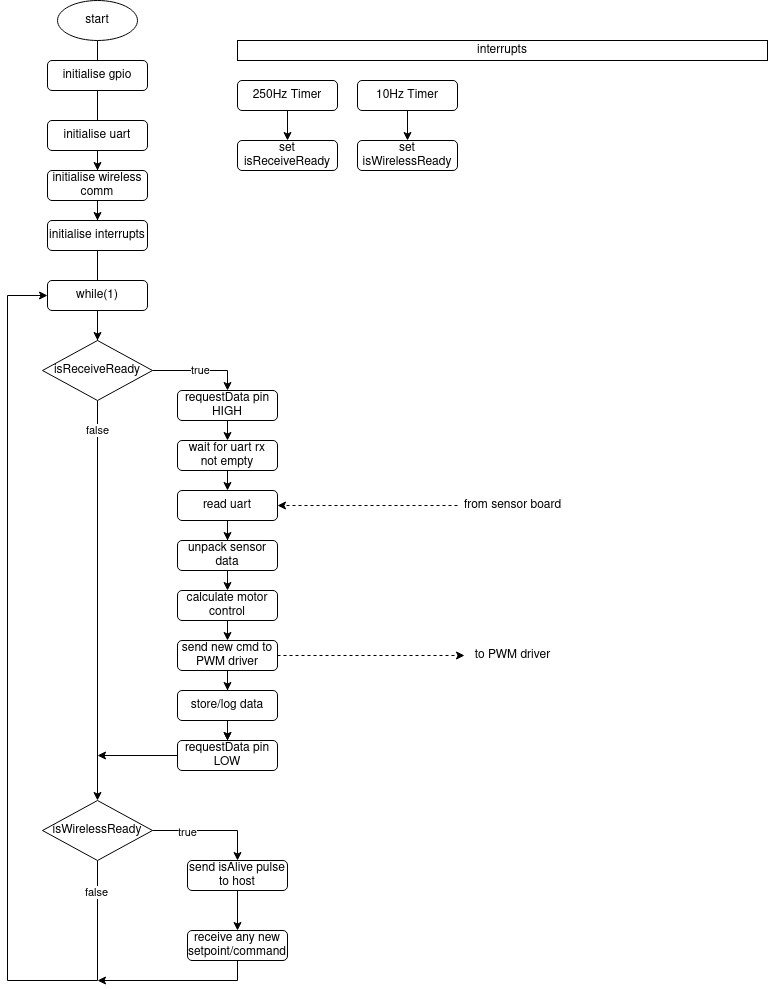

The diagram above was exported from draw.io. Its source (the exported page's mxGraphModel, read from the mxfile embedded in the PNG):
<mxGraphModel dx="1422" dy="776" grid="1" gridSize="10" guides="1" tooltips="1" connect="1" arrows="1" fold="1" page="1" pageScale="1" pageWidth="827" pageHeight="1169" background="#FFFFFF" math="0" shadow="0">
  <root>
    <mxCell id="WIyWlLk6GJQsqaUBKTNV-0" />
    <mxCell id="WIyWlLk6GJQsqaUBKTNV-1" parent="WIyWlLk6GJQsqaUBKTNV-0" />
    <mxCell id="EEib3g5kFs_j64VnUG_m-0" value="" style="edgeStyle=orthogonalEdgeStyle;rounded=0;orthogonalLoop=1;jettySize=auto;html=1;" parent="WIyWlLk6GJQsqaUBKTNV-1" source="EEib3g5kFs_j64VnUG_m-1" target="EEib3g5kFs_j64VnUG_m-5" edge="1">
      <mxGeometry relative="1" as="geometry" />
    </mxCell>
    <mxCell id="EEib3g5kFs_j64VnUG_m-1" value="start" style="ellipse;whiteSpace=wrap;html=1;" parent="WIyWlLk6GJQsqaUBKTNV-1" vertex="1">
      <mxGeometry x="80" y="20" width="80" height="40" as="geometry" />
    </mxCell>
    <mxCell id="EEib3g5kFs_j64VnUG_m-2" value="" style="edgeStyle=orthogonalEdgeStyle;rounded=0;orthogonalLoop=1;jettySize=auto;html=1;" parent="WIyWlLk6GJQsqaUBKTNV-1" source="EEib3g5kFs_j64VnUG_m-3" target="EEib3g5kFs_j64VnUG_m-7" edge="1">
      <mxGeometry relative="1" as="geometry" />
    </mxCell>
    <mxCell id="EEib3g5kFs_j64VnUG_m-3" value="&lt;div&gt;initialise uart&lt;br&gt;&lt;/div&gt;" style="rounded=1;whiteSpace=wrap;html=1;" parent="WIyWlLk6GJQsqaUBKTNV-1" vertex="1">
      <mxGeometry x="70" y="140" width="100" height="30" as="geometry" />
    </mxCell>
    <mxCell id="EEib3g5kFs_j64VnUG_m-4" value="" style="edgeStyle=orthogonalEdgeStyle;rounded=0;orthogonalLoop=1;jettySize=auto;html=1;" parent="WIyWlLk6GJQsqaUBKTNV-1" source="EEib3g5kFs_j64VnUG_m-5" edge="1">
      <mxGeometry relative="1" as="geometry">
        <mxPoint x="120" y="390" as="targetPoint" />
      </mxGeometry>
    </mxCell>
    <mxCell id="EEib3g5kFs_j64VnUG_m-5" value="&lt;div&gt;initialise wireless comm&lt;br&gt;&lt;/div&gt;" style="rounded=1;whiteSpace=wrap;html=1;" parent="WIyWlLk6GJQsqaUBKTNV-1" vertex="1">
      <mxGeometry x="70" y="190" width="100" height="30" as="geometry" />
    </mxCell>
    <mxCell id="EEib3g5kFs_j64VnUG_m-7" value="&lt;div&gt;initialise interrupts&lt;br&gt;&lt;/div&gt;" style="rounded=1;whiteSpace=wrap;html=1;" parent="WIyWlLk6GJQsqaUBKTNV-1" vertex="1">
      <mxGeometry x="70" y="240" width="100" height="30" as="geometry" />
    </mxCell>
    <mxCell id="EEib3g5kFs_j64VnUG_m-10" value="" style="edgeStyle=orthogonalEdgeStyle;rounded=0;orthogonalLoop=1;jettySize=auto;html=1;" parent="WIyWlLk6GJQsqaUBKTNV-1" edge="1">
      <mxGeometry relative="1" as="geometry">
        <mxPoint x="120" y="280" as="sourcePoint" />
        <mxPoint x="120" y="360" as="targetPoint" />
      </mxGeometry>
    </mxCell>
    <mxCell id="EEib3g5kFs_j64VnUG_m-13" value="while(1)" style="rounded=1;whiteSpace=wrap;html=1;" parent="WIyWlLk6GJQsqaUBKTNV-1" vertex="1">
      <mxGeometry x="70" y="300" width="100" height="30" as="geometry" />
    </mxCell>
    <mxCell id="EEib3g5kFs_j64VnUG_m-30" value="initialise gpio" style="rounded=1;whiteSpace=wrap;html=1;" parent="WIyWlLk6GJQsqaUBKTNV-1" vertex="1">
      <mxGeometry x="70" y="80" width="100" height="30" as="geometry" />
    </mxCell>
    <mxCell id="EEib3g5kFs_j64VnUG_m-50" value="true" style="edgeStyle=orthogonalEdgeStyle;rounded=0;orthogonalLoop=1;jettySize=auto;html=1;exitX=1;exitY=0.5;exitDx=0;exitDy=0;entryX=0.5;entryY=0;entryDx=0;entryDy=0;" parent="WIyWlLk6GJQsqaUBKTNV-1" source="EEib3g5kFs_j64VnUG_m-33" target="EEib3g5kFs_j64VnUG_m-34" edge="1">
      <mxGeometry relative="1" as="geometry" />
    </mxCell>
    <mxCell id="EEib3g5kFs_j64VnUG_m-51" value="false" style="edgeStyle=orthogonalEdgeStyle;rounded=0;orthogonalLoop=1;jettySize=auto;html=1;entryX=0.5;entryY=0;entryDx=0;entryDy=0;" parent="WIyWlLk6GJQsqaUBKTNV-1" source="EEib3g5kFs_j64VnUG_m-33" target="EEib3g5kFs_j64VnUG_m-49" edge="1">
      <mxGeometry x="-0.85" relative="1" as="geometry">
        <mxPoint as="offset" />
      </mxGeometry>
    </mxCell>
    <mxCell id="EEib3g5kFs_j64VnUG_m-33" value="isReceiveReady" style="rhombus;whiteSpace=wrap;html=1;" parent="WIyWlLk6GJQsqaUBKTNV-1" vertex="1">
      <mxGeometry x="65" y="360" width="110" height="60" as="geometry" />
    </mxCell>
    <mxCell id="EEib3g5kFs_j64VnUG_m-43" style="edgeStyle=orthogonalEdgeStyle;rounded=0;orthogonalLoop=1;jettySize=auto;html=1;exitX=0.5;exitY=1;exitDx=0;exitDy=0;entryX=0.5;entryY=0;entryDx=0;entryDy=0;" parent="WIyWlLk6GJQsqaUBKTNV-1" source="EEib3g5kFs_j64VnUG_m-34" target="EEib3g5kFs_j64VnUG_m-35" edge="1">
      <mxGeometry relative="1" as="geometry" />
    </mxCell>
    <mxCell id="EEib3g5kFs_j64VnUG_m-34" value="requestData pin&lt;br&gt;HIGH" style="rounded=1;whiteSpace=wrap;html=1;" parent="WIyWlLk6GJQsqaUBKTNV-1" vertex="1">
      <mxGeometry x="200" y="410" width="100" height="30" as="geometry" />
    </mxCell>
    <mxCell id="EEib3g5kFs_j64VnUG_m-44" style="edgeStyle=orthogonalEdgeStyle;rounded=0;orthogonalLoop=1;jettySize=auto;html=1;exitX=0.5;exitY=1;exitDx=0;exitDy=0;entryX=0.5;entryY=0;entryDx=0;entryDy=0;" parent="WIyWlLk6GJQsqaUBKTNV-1" source="EEib3g5kFs_j64VnUG_m-35" target="EEib3g5kFs_j64VnUG_m-36" edge="1">
      <mxGeometry relative="1" as="geometry" />
    </mxCell>
    <mxCell id="EEib3g5kFs_j64VnUG_m-35" value="wait for uart rx&lt;br&gt;not empty" style="rounded=1;whiteSpace=wrap;html=1;" parent="WIyWlLk6GJQsqaUBKTNV-1" vertex="1">
      <mxGeometry x="200" y="460" width="100" height="30" as="geometry" />
    </mxCell>
    <mxCell id="EEib3g5kFs_j64VnUG_m-45" style="edgeStyle=orthogonalEdgeStyle;rounded=0;orthogonalLoop=1;jettySize=auto;html=1;exitX=0.5;exitY=1;exitDx=0;exitDy=0;" parent="WIyWlLk6GJQsqaUBKTNV-1" source="EEib3g5kFs_j64VnUG_m-36" target="EEib3g5kFs_j64VnUG_m-37" edge="1">
      <mxGeometry relative="1" as="geometry" />
    </mxCell>
    <mxCell id="BOw50mTlehvGRINBkyUE-4" style="edgeStyle=orthogonalEdgeStyle;rounded=0;orthogonalLoop=1;jettySize=auto;html=1;dashed=1;" edge="1" parent="WIyWlLk6GJQsqaUBKTNV-1" source="BOw50mTlehvGRINBkyUE-5" target="EEib3g5kFs_j64VnUG_m-36">
      <mxGeometry relative="1" as="geometry">
        <mxPoint x="460" y="525" as="sourcePoint" />
      </mxGeometry>
    </mxCell>
    <mxCell id="EEib3g5kFs_j64VnUG_m-36" value="read uart" style="rounded=1;whiteSpace=wrap;html=1;" parent="WIyWlLk6GJQsqaUBKTNV-1" vertex="1">
      <mxGeometry x="200" y="510" width="100" height="30" as="geometry" />
    </mxCell>
    <mxCell id="EEib3g5kFs_j64VnUG_m-46" style="edgeStyle=orthogonalEdgeStyle;rounded=0;orthogonalLoop=1;jettySize=auto;html=1;exitX=0.5;exitY=1;exitDx=0;exitDy=0;entryX=0.5;entryY=0;entryDx=0;entryDy=0;" parent="WIyWlLk6GJQsqaUBKTNV-1" source="EEib3g5kFs_j64VnUG_m-37" target="EEib3g5kFs_j64VnUG_m-39" edge="1">
      <mxGeometry relative="1" as="geometry">
        <mxPoint x="250" y="610" as="targetPoint" />
      </mxGeometry>
    </mxCell>
    <mxCell id="EEib3g5kFs_j64VnUG_m-37" value="unpack sensor data" style="rounded=1;whiteSpace=wrap;html=1;" parent="WIyWlLk6GJQsqaUBKTNV-1" vertex="1">
      <mxGeometry x="200" y="560" width="100" height="30" as="geometry" />
    </mxCell>
    <mxCell id="EEib3g5kFs_j64VnUG_m-48" style="edgeStyle=orthogonalEdgeStyle;rounded=0;orthogonalLoop=1;jettySize=auto;html=1;exitX=0.5;exitY=1;exitDx=0;exitDy=0;entryX=0.5;entryY=0;entryDx=0;entryDy=0;" parent="WIyWlLk6GJQsqaUBKTNV-1" source="EEib3g5kFs_j64VnUG_m-39" target="EEib3g5kFs_j64VnUG_m-40" edge="1">
      <mxGeometry relative="1" as="geometry" />
    </mxCell>
    <mxCell id="EEib3g5kFs_j64VnUG_m-39" value="calculate motor control" style="rounded=1;whiteSpace=wrap;html=1;" parent="WIyWlLk6GJQsqaUBKTNV-1" vertex="1">
      <mxGeometry x="200" y="610" width="100" height="30" as="geometry" />
    </mxCell>
    <mxCell id="BOw50mTlehvGRINBkyUE-6" style="edgeStyle=orthogonalEdgeStyle;rounded=0;orthogonalLoop=1;jettySize=auto;html=1;dashed=1;entryX=-0.033;entryY=0.5;entryDx=0;entryDy=0;entryPerimeter=0;" edge="1" parent="WIyWlLk6GJQsqaUBKTNV-1" source="EEib3g5kFs_j64VnUG_m-40" target="BOw50mTlehvGRINBkyUE-7">
      <mxGeometry relative="1" as="geometry">
        <mxPoint x="460" y="725" as="targetPoint" />
      </mxGeometry>
    </mxCell>
    <mxCell id="BOw50mTlehvGRINBkyUE-12" style="edgeStyle=orthogonalEdgeStyle;rounded=0;orthogonalLoop=1;jettySize=auto;html=1;exitX=0.5;exitY=1;exitDx=0;exitDy=0;entryX=0.5;entryY=0;entryDx=0;entryDy=0;" edge="1" parent="WIyWlLk6GJQsqaUBKTNV-1" source="EEib3g5kFs_j64VnUG_m-40" target="BOw50mTlehvGRINBkyUE-11">
      <mxGeometry relative="1" as="geometry" />
    </mxCell>
    <mxCell id="BOw50mTlehvGRINBkyUE-14" value="" style="edgeStyle=orthogonalEdgeStyle;rounded=0;orthogonalLoop=1;jettySize=auto;html=1;" edge="1" parent="WIyWlLk6GJQsqaUBKTNV-1" source="BOw50mTlehvGRINBkyUE-15" target="BOw50mTlehvGRINBkyUE-11">
      <mxGeometry relative="1" as="geometry" />
    </mxCell>
    <mxCell id="EEib3g5kFs_j64VnUG_m-40" value="send new cmd to PWM driver " style="rounded=1;whiteSpace=wrap;html=1;" parent="WIyWlLk6GJQsqaUBKTNV-1" vertex="1">
      <mxGeometry x="200" y="660" width="100" height="30" as="geometry" />
    </mxCell>
    <mxCell id="EEib3g5kFs_j64VnUG_m-56" style="edgeStyle=orthogonalEdgeStyle;rounded=0;orthogonalLoop=1;jettySize=auto;html=1;exitX=0.5;exitY=1;exitDx=0;exitDy=0;entryX=0;entryY=0.5;entryDx=0;entryDy=0;" parent="WIyWlLk6GJQsqaUBKTNV-1" source="EEib3g5kFs_j64VnUG_m-49" target="EEib3g5kFs_j64VnUG_m-13" edge="1">
      <mxGeometry relative="1" as="geometry">
        <mxPoint x="30" y="780" as="targetPoint" />
        <Array as="points">
          <mxPoint x="120" y="1000" />
          <mxPoint x="30" y="1000" />
          <mxPoint x="30" y="315" />
        </Array>
      </mxGeometry>
    </mxCell>
    <mxCell id="EEib3g5kFs_j64VnUG_m-58" value="false" style="edgeLabel;html=1;align=center;verticalAlign=middle;resizable=0;points=[];" parent="EEib3g5kFs_j64VnUG_m-56" vertex="1" connectable="0">
      <mxGeometry x="-0.9342" y="-2" relative="1" as="geometry">
        <mxPoint as="offset" />
      </mxGeometry>
    </mxCell>
    <mxCell id="EEib3g5kFs_j64VnUG_m-60" style="edgeStyle=orthogonalEdgeStyle;rounded=0;orthogonalLoop=1;jettySize=auto;html=1;exitX=1;exitY=0.5;exitDx=0;exitDy=0;entryX=0.5;entryY=0;entryDx=0;entryDy=0;" parent="WIyWlLk6GJQsqaUBKTNV-1" source="EEib3g5kFs_j64VnUG_m-49" target="EEib3g5kFs_j64VnUG_m-53" edge="1">
      <mxGeometry relative="1" as="geometry" />
    </mxCell>
    <mxCell id="EEib3g5kFs_j64VnUG_m-61" value="true" style="edgeLabel;html=1;align=center;verticalAlign=middle;resizable=0;points=[];" parent="EEib3g5kFs_j64VnUG_m-60" vertex="1" connectable="0">
      <mxGeometry x="-0.4122" y="-1" relative="1" as="geometry">
        <mxPoint as="offset" />
      </mxGeometry>
    </mxCell>
    <mxCell id="EEib3g5kFs_j64VnUG_m-49" value="isWirelessReady" style="rhombus;whiteSpace=wrap;html=1;" parent="WIyWlLk6GJQsqaUBKTNV-1" vertex="1">
      <mxGeometry x="65" y="820" width="110" height="60" as="geometry" />
    </mxCell>
    <mxCell id="EEib3g5kFs_j64VnUG_m-55" style="edgeStyle=orthogonalEdgeStyle;rounded=0;orthogonalLoop=1;jettySize=auto;html=1;entryX=0.5;entryY=0;entryDx=0;entryDy=0;" parent="WIyWlLk6GJQsqaUBKTNV-1" source="EEib3g5kFs_j64VnUG_m-53" target="EEib3g5kFs_j64VnUG_m-54" edge="1">
      <mxGeometry relative="1" as="geometry" />
    </mxCell>
    <mxCell id="EEib3g5kFs_j64VnUG_m-53" value="send isAlive pulse to host" style="rounded=1;whiteSpace=wrap;html=1;" parent="WIyWlLk6GJQsqaUBKTNV-1" vertex="1">
      <mxGeometry x="210" y="880" width="100" height="30" as="geometry" />
    </mxCell>
    <mxCell id="EEib3g5kFs_j64VnUG_m-57" style="edgeStyle=orthogonalEdgeStyle;rounded=0;orthogonalLoop=1;jettySize=auto;html=1;exitX=0.5;exitY=1;exitDx=0;exitDy=0;" parent="WIyWlLk6GJQsqaUBKTNV-1" source="EEib3g5kFs_j64VnUG_m-54" edge="1">
      <mxGeometry relative="1" as="geometry">
        <mxPoint x="120" y="1000" as="targetPoint" />
        <Array as="points">
          <mxPoint x="260" y="1000" />
          <mxPoint x="120" y="1000" />
        </Array>
      </mxGeometry>
    </mxCell>
    <mxCell id="EEib3g5kFs_j64VnUG_m-54" value="receive any new setpoint/command" style="rounded=1;whiteSpace=wrap;html=1;" parent="WIyWlLk6GJQsqaUBKTNV-1" vertex="1">
      <mxGeometry x="210" y="950" width="100" height="30" as="geometry" />
    </mxCell>
    <mxCell id="BOw50mTlehvGRINBkyUE-0" value="interrupts" style="rounded=0;whiteSpace=wrap;html=1;" vertex="1" parent="WIyWlLk6GJQsqaUBKTNV-1">
      <mxGeometry x="260" y="60" width="530" height="20" as="geometry" />
    </mxCell>
    <mxCell id="BOw50mTlehvGRINBkyUE-3" value="" style="edgeStyle=orthogonalEdgeStyle;rounded=0;orthogonalLoop=1;jettySize=auto;html=1;" edge="1" parent="WIyWlLk6GJQsqaUBKTNV-1" source="BOw50mTlehvGRINBkyUE-1" target="BOw50mTlehvGRINBkyUE-2">
      <mxGeometry relative="1" as="geometry" />
    </mxCell>
    <mxCell id="BOw50mTlehvGRINBkyUE-1" value="250Hz Timer" style="rounded=1;whiteSpace=wrap;html=1;" vertex="1" parent="WIyWlLk6GJQsqaUBKTNV-1">
      <mxGeometry x="260" y="100" width="100" height="30" as="geometry" />
    </mxCell>
    <mxCell id="BOw50mTlehvGRINBkyUE-2" value="set isReceiveReady" style="rounded=1;whiteSpace=wrap;html=1;" vertex="1" parent="WIyWlLk6GJQsqaUBKTNV-1">
      <mxGeometry x="260" y="160" width="100" height="30" as="geometry" />
    </mxCell>
    <mxCell id="BOw50mTlehvGRINBkyUE-5" value="from sensor board" style="text;html=1;align=center;verticalAlign=middle;resizable=0;points=[];autosize=1;" vertex="1" parent="WIyWlLk6GJQsqaUBKTNV-1">
      <mxGeometry x="480" y="515" width="110" height="20" as="geometry" />
    </mxCell>
    <mxCell id="BOw50mTlehvGRINBkyUE-7" value="to PWM driver" style="text;html=1;align=center;verticalAlign=middle;resizable=0;points=[];autosize=1;" vertex="1" parent="WIyWlLk6GJQsqaUBKTNV-1">
      <mxGeometry x="490" y="665" width="90" height="20" as="geometry" />
    </mxCell>
    <mxCell id="BOw50mTlehvGRINBkyUE-8" value="" style="edgeStyle=orthogonalEdgeStyle;rounded=0;orthogonalLoop=1;jettySize=auto;html=1;" edge="1" parent="WIyWlLk6GJQsqaUBKTNV-1" source="BOw50mTlehvGRINBkyUE-9" target="BOw50mTlehvGRINBkyUE-10">
      <mxGeometry relative="1" as="geometry" />
    </mxCell>
    <mxCell id="BOw50mTlehvGRINBkyUE-9" value="10Hz Timer" style="rounded=1;whiteSpace=wrap;html=1;" vertex="1" parent="WIyWlLk6GJQsqaUBKTNV-1">
      <mxGeometry x="380" y="100" width="100" height="30" as="geometry" />
    </mxCell>
    <mxCell id="BOw50mTlehvGRINBkyUE-10" value="set isWirelessReady" style="rounded=1;whiteSpace=wrap;html=1;" vertex="1" parent="WIyWlLk6GJQsqaUBKTNV-1">
      <mxGeometry x="380" y="160" width="100" height="30" as="geometry" />
    </mxCell>
    <mxCell id="BOw50mTlehvGRINBkyUE-13" style="edgeStyle=orthogonalEdgeStyle;rounded=0;orthogonalLoop=1;jettySize=auto;html=1;exitX=0;exitY=0.5;exitDx=0;exitDy=0;" edge="1" parent="WIyWlLk6GJQsqaUBKTNV-1" source="BOw50mTlehvGRINBkyUE-11">
      <mxGeometry relative="1" as="geometry">
        <mxPoint x="120" y="775" as="targetPoint" />
      </mxGeometry>
    </mxCell>
    <mxCell id="BOw50mTlehvGRINBkyUE-11" value="requestData pin&lt;br&gt;LOW" style="rounded=1;whiteSpace=wrap;html=1;" vertex="1" parent="WIyWlLk6GJQsqaUBKTNV-1">
      <mxGeometry x="200" y="760" width="100" height="30" as="geometry" />
    </mxCell>
    <mxCell id="BOw50mTlehvGRINBkyUE-15" value="store/log data" style="rounded=1;whiteSpace=wrap;html=1;" vertex="1" parent="WIyWlLk6GJQsqaUBKTNV-1">
      <mxGeometry x="200" y="710" width="100" height="30" as="geometry" />
    </mxCell>
    <mxCell id="BOw50mTlehvGRINBkyUE-16" value="" style="edgeStyle=orthogonalEdgeStyle;rounded=0;orthogonalLoop=1;jettySize=auto;html=1;" edge="1" parent="WIyWlLk6GJQsqaUBKTNV-1" source="EEib3g5kFs_j64VnUG_m-40" target="BOw50mTlehvGRINBkyUE-15">
      <mxGeometry relative="1" as="geometry">
        <mxPoint x="250" y="690" as="sourcePoint" />
        <mxPoint x="250" y="760" as="targetPoint" />
      </mxGeometry>
    </mxCell>
  </root>
</mxGraphModel>